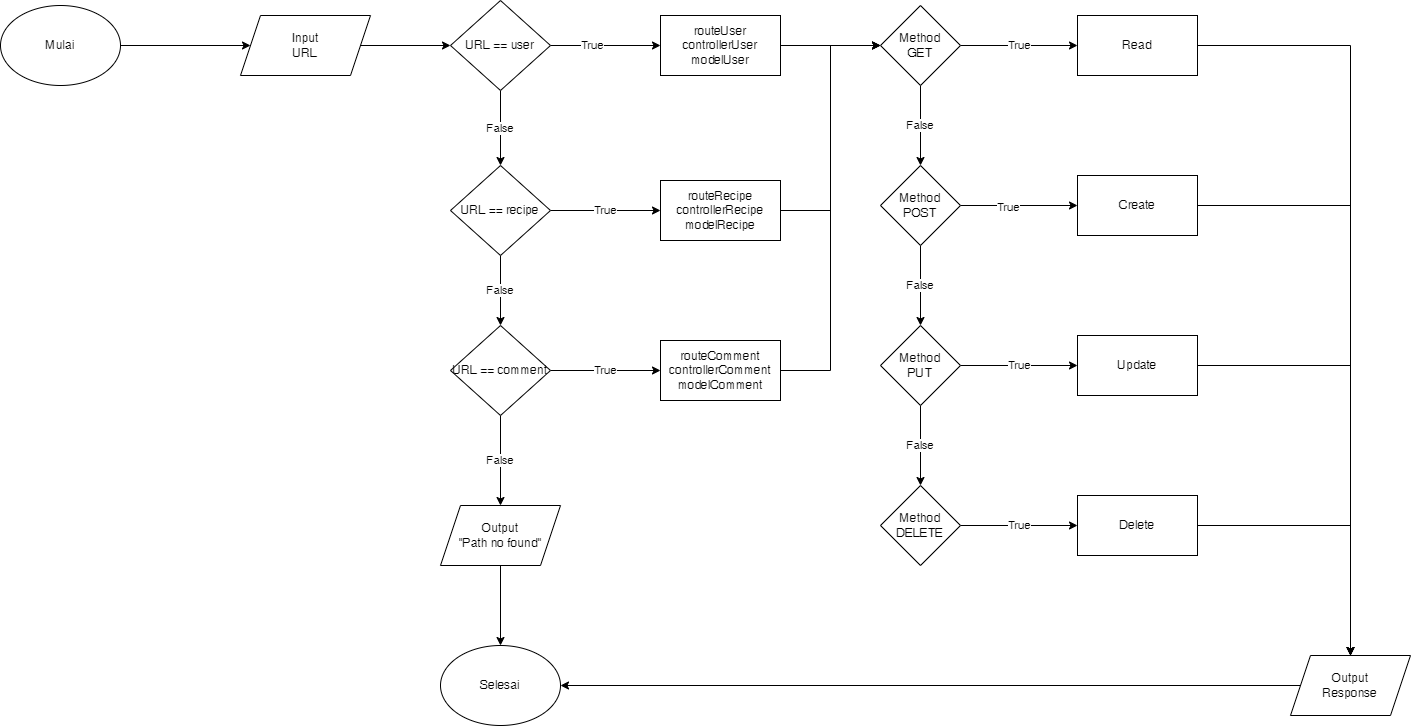

The diagram above was exported from draw.io. Its source (the exported page's mxGraphModel, read from the mxfile embedded in the PNG):
<mxGraphModel dx="868" dy="553" grid="1" gridSize="10" guides="1" tooltips="1" connect="1" arrows="1" fold="1" page="1" pageScale="1" pageWidth="827" pageHeight="1169" math="0" shadow="0">
  <root>
    <mxCell id="WIyWlLk6GJQsqaUBKTNV-0" />
    <mxCell id="WIyWlLk6GJQsqaUBKTNV-1" parent="WIyWlLk6GJQsqaUBKTNV-0" />
    <mxCell id="Pk7TskSN_m7u6gAMWspy-3" style="edgeStyle=orthogonalEdgeStyle;rounded=0;orthogonalLoop=1;jettySize=auto;html=1;exitX=1;exitY=0.5;exitDx=0;exitDy=0;" edge="1" parent="WIyWlLk6GJQsqaUBKTNV-1" source="Pk7TskSN_m7u6gAMWspy-0" target="Pk7TskSN_m7u6gAMWspy-1">
      <mxGeometry relative="1" as="geometry" />
    </mxCell>
    <mxCell id="Pk7TskSN_m7u6gAMWspy-0" value="Mulai" style="ellipse;whiteSpace=wrap;html=1;" vertex="1" parent="WIyWlLk6GJQsqaUBKTNV-1">
      <mxGeometry x="40" y="40" width="120" height="80" as="geometry" />
    </mxCell>
    <mxCell id="Pk7TskSN_m7u6gAMWspy-5" style="edgeStyle=orthogonalEdgeStyle;rounded=0;orthogonalLoop=1;jettySize=auto;html=1;exitX=1;exitY=0.5;exitDx=0;exitDy=0;entryX=0;entryY=0.5;entryDx=0;entryDy=0;" edge="1" parent="WIyWlLk6GJQsqaUBKTNV-1" source="Pk7TskSN_m7u6gAMWspy-1" target="Pk7TskSN_m7u6gAMWspy-6">
      <mxGeometry relative="1" as="geometry">
        <mxPoint x="580" y="80" as="targetPoint" />
      </mxGeometry>
    </mxCell>
    <mxCell id="Pk7TskSN_m7u6gAMWspy-1" value="Input&lt;br&gt;URL" style="shape=parallelogram;perimeter=parallelogramPerimeter;whiteSpace=wrap;html=1;fixedSize=1;" vertex="1" parent="WIyWlLk6GJQsqaUBKTNV-1">
      <mxGeometry x="280" y="50" width="130" height="60" as="geometry" />
    </mxCell>
    <mxCell id="Pk7TskSN_m7u6gAMWspy-10" value="False" style="edgeStyle=orthogonalEdgeStyle;rounded=0;orthogonalLoop=1;jettySize=auto;html=1;exitX=0.5;exitY=1;exitDx=0;exitDy=0;" edge="1" parent="WIyWlLk6GJQsqaUBKTNV-1" source="Pk7TskSN_m7u6gAMWspy-6" target="Pk7TskSN_m7u6gAMWspy-8">
      <mxGeometry relative="1" as="geometry" />
    </mxCell>
    <mxCell id="Pk7TskSN_m7u6gAMWspy-17" style="edgeStyle=orthogonalEdgeStyle;rounded=0;orthogonalLoop=1;jettySize=auto;html=1;exitX=1;exitY=0.5;exitDx=0;exitDy=0;entryX=0;entryY=0.5;entryDx=0;entryDy=0;" edge="1" parent="WIyWlLk6GJQsqaUBKTNV-1" source="Pk7TskSN_m7u6gAMWspy-6" target="Pk7TskSN_m7u6gAMWspy-16">
      <mxGeometry relative="1" as="geometry" />
    </mxCell>
    <mxCell id="Pk7TskSN_m7u6gAMWspy-18" value="True" style="edgeLabel;html=1;align=center;verticalAlign=middle;resizable=0;points=[];" vertex="1" connectable="0" parent="Pk7TskSN_m7u6gAMWspy-17">
      <mxGeometry x="-0.2545" y="1" relative="1" as="geometry">
        <mxPoint as="offset" />
      </mxGeometry>
    </mxCell>
    <mxCell id="Pk7TskSN_m7u6gAMWspy-6" value="URL == user" style="rhombus;whiteSpace=wrap;html=1;" vertex="1" parent="WIyWlLk6GJQsqaUBKTNV-1">
      <mxGeometry x="490" y="35" width="100" height="90" as="geometry" />
    </mxCell>
    <mxCell id="Pk7TskSN_m7u6gAMWspy-11" value="False" style="edgeStyle=orthogonalEdgeStyle;rounded=0;orthogonalLoop=1;jettySize=auto;html=1;exitX=0.5;exitY=1;exitDx=0;exitDy=0;" edge="1" parent="WIyWlLk6GJQsqaUBKTNV-1" source="Pk7TskSN_m7u6gAMWspy-8" target="Pk7TskSN_m7u6gAMWspy-9">
      <mxGeometry relative="1" as="geometry" />
    </mxCell>
    <mxCell id="Pk7TskSN_m7u6gAMWspy-20" value="True" style="edgeStyle=orthogonalEdgeStyle;rounded=0;orthogonalLoop=1;jettySize=auto;html=1;exitX=1;exitY=0.5;exitDx=0;exitDy=0;entryX=0;entryY=0.5;entryDx=0;entryDy=0;" edge="1" parent="WIyWlLk6GJQsqaUBKTNV-1" source="Pk7TskSN_m7u6gAMWspy-8" target="Pk7TskSN_m7u6gAMWspy-19">
      <mxGeometry relative="1" as="geometry" />
    </mxCell>
    <mxCell id="Pk7TskSN_m7u6gAMWspy-8" value="URL == recipe" style="rhombus;whiteSpace=wrap;html=1;" vertex="1" parent="WIyWlLk6GJQsqaUBKTNV-1">
      <mxGeometry x="490" y="200" width="100" height="90" as="geometry" />
    </mxCell>
    <mxCell id="Pk7TskSN_m7u6gAMWspy-13" value="False" style="edgeStyle=orthogonalEdgeStyle;rounded=0;orthogonalLoop=1;jettySize=auto;html=1;exitX=0.5;exitY=1;exitDx=0;exitDy=0;" edge="1" parent="WIyWlLk6GJQsqaUBKTNV-1" source="Pk7TskSN_m7u6gAMWspy-9" target="Pk7TskSN_m7u6gAMWspy-12">
      <mxGeometry relative="1" as="geometry" />
    </mxCell>
    <mxCell id="Pk7TskSN_m7u6gAMWspy-22" value="True" style="edgeStyle=orthogonalEdgeStyle;rounded=0;orthogonalLoop=1;jettySize=auto;html=1;exitX=1;exitY=0.5;exitDx=0;exitDy=0;" edge="1" parent="WIyWlLk6GJQsqaUBKTNV-1" source="Pk7TskSN_m7u6gAMWspy-9" target="Pk7TskSN_m7u6gAMWspy-21">
      <mxGeometry relative="1" as="geometry" />
    </mxCell>
    <mxCell id="Pk7TskSN_m7u6gAMWspy-9" value="URL == comment" style="rhombus;whiteSpace=wrap;html=1;" vertex="1" parent="WIyWlLk6GJQsqaUBKTNV-1">
      <mxGeometry x="490" y="360" width="100" height="90" as="geometry" />
    </mxCell>
    <mxCell id="Pk7TskSN_m7u6gAMWspy-15" style="edgeStyle=orthogonalEdgeStyle;rounded=0;orthogonalLoop=1;jettySize=auto;html=1;exitX=0.5;exitY=1;exitDx=0;exitDy=0;" edge="1" parent="WIyWlLk6GJQsqaUBKTNV-1" source="Pk7TskSN_m7u6gAMWspy-12" target="Pk7TskSN_m7u6gAMWspy-14">
      <mxGeometry relative="1" as="geometry" />
    </mxCell>
    <mxCell id="Pk7TskSN_m7u6gAMWspy-12" value="Output&lt;br&gt;&quot;Path no found&quot;" style="shape=parallelogram;perimeter=parallelogramPerimeter;whiteSpace=wrap;html=1;fixedSize=1;" vertex="1" parent="WIyWlLk6GJQsqaUBKTNV-1">
      <mxGeometry x="480" y="540" width="120" height="60" as="geometry" />
    </mxCell>
    <mxCell id="Pk7TskSN_m7u6gAMWspy-14" value="Selesai" style="ellipse;whiteSpace=wrap;html=1;" vertex="1" parent="WIyWlLk6GJQsqaUBKTNV-1">
      <mxGeometry x="480" y="680" width="120" height="80" as="geometry" />
    </mxCell>
    <mxCell id="Pk7TskSN_m7u6gAMWspy-44" style="edgeStyle=orthogonalEdgeStyle;rounded=0;orthogonalLoop=1;jettySize=auto;html=1;" edge="1" parent="WIyWlLk6GJQsqaUBKTNV-1" source="Pk7TskSN_m7u6gAMWspy-16" target="Pk7TskSN_m7u6gAMWspy-23">
      <mxGeometry relative="1" as="geometry" />
    </mxCell>
    <mxCell id="Pk7TskSN_m7u6gAMWspy-16" value="routeUser&lt;br&gt;controllerUser&lt;br&gt;modelUser" style="rounded=0;whiteSpace=wrap;html=1;" vertex="1" parent="WIyWlLk6GJQsqaUBKTNV-1">
      <mxGeometry x="700" y="50" width="120" height="60" as="geometry" />
    </mxCell>
    <mxCell id="Pk7TskSN_m7u6gAMWspy-45" style="edgeStyle=orthogonalEdgeStyle;rounded=0;orthogonalLoop=1;jettySize=auto;html=1;entryX=0;entryY=0.5;entryDx=0;entryDy=0;" edge="1" parent="WIyWlLk6GJQsqaUBKTNV-1" source="Pk7TskSN_m7u6gAMWspy-19" target="Pk7TskSN_m7u6gAMWspy-23">
      <mxGeometry relative="1" as="geometry" />
    </mxCell>
    <mxCell id="Pk7TskSN_m7u6gAMWspy-19" value="routeRecipe&lt;br&gt;controllerRecipe&lt;br&gt;modelRecipe" style="rounded=0;whiteSpace=wrap;html=1;" vertex="1" parent="WIyWlLk6GJQsqaUBKTNV-1">
      <mxGeometry x="700" y="215" width="120" height="60" as="geometry" />
    </mxCell>
    <mxCell id="Pk7TskSN_m7u6gAMWspy-46" style="edgeStyle=orthogonalEdgeStyle;rounded=0;orthogonalLoop=1;jettySize=auto;html=1;entryX=0;entryY=0.5;entryDx=0;entryDy=0;" edge="1" parent="WIyWlLk6GJQsqaUBKTNV-1" source="Pk7TskSN_m7u6gAMWspy-21" target="Pk7TskSN_m7u6gAMWspy-23">
      <mxGeometry relative="1" as="geometry" />
    </mxCell>
    <mxCell id="Pk7TskSN_m7u6gAMWspy-21" value="routeComment&lt;br&gt;controllerComment&lt;br&gt;modelComment" style="rounded=0;whiteSpace=wrap;html=1;" vertex="1" parent="WIyWlLk6GJQsqaUBKTNV-1">
      <mxGeometry x="700" y="375" width="120" height="60" as="geometry" />
    </mxCell>
    <mxCell id="Pk7TskSN_m7u6gAMWspy-30" value="False" style="edgeStyle=orthogonalEdgeStyle;rounded=0;orthogonalLoop=1;jettySize=auto;html=1;exitX=0.5;exitY=1;exitDx=0;exitDy=0;" edge="1" parent="WIyWlLk6GJQsqaUBKTNV-1" source="Pk7TskSN_m7u6gAMWspy-23" target="Pk7TskSN_m7u6gAMWspy-24">
      <mxGeometry relative="1" as="geometry" />
    </mxCell>
    <mxCell id="Pk7TskSN_m7u6gAMWspy-48" value="True" style="edgeStyle=orthogonalEdgeStyle;rounded=0;orthogonalLoop=1;jettySize=auto;html=1;exitX=1;exitY=0.5;exitDx=0;exitDy=0;" edge="1" parent="WIyWlLk6GJQsqaUBKTNV-1" source="Pk7TskSN_m7u6gAMWspy-23" target="Pk7TskSN_m7u6gAMWspy-47">
      <mxGeometry relative="1" as="geometry" />
    </mxCell>
    <mxCell id="Pk7TskSN_m7u6gAMWspy-23" value="Method&lt;br&gt;GET" style="rhombus;whiteSpace=wrap;html=1;" vertex="1" parent="WIyWlLk6GJQsqaUBKTNV-1">
      <mxGeometry x="920" y="40" width="80" height="80" as="geometry" />
    </mxCell>
    <mxCell id="Pk7TskSN_m7u6gAMWspy-31" value="False" style="edgeStyle=orthogonalEdgeStyle;rounded=0;orthogonalLoop=1;jettySize=auto;html=1;exitX=0.5;exitY=1;exitDx=0;exitDy=0;" edge="1" parent="WIyWlLk6GJQsqaUBKTNV-1" source="Pk7TskSN_m7u6gAMWspy-24" target="Pk7TskSN_m7u6gAMWspy-25">
      <mxGeometry relative="1" as="geometry" />
    </mxCell>
    <mxCell id="Pk7TskSN_m7u6gAMWspy-50" style="edgeStyle=orthogonalEdgeStyle;rounded=0;orthogonalLoop=1;jettySize=auto;html=1;" edge="1" parent="WIyWlLk6GJQsqaUBKTNV-1" source="Pk7TskSN_m7u6gAMWspy-24" target="Pk7TskSN_m7u6gAMWspy-49">
      <mxGeometry relative="1" as="geometry" />
    </mxCell>
    <mxCell id="Pk7TskSN_m7u6gAMWspy-61" value="True" style="edgeLabel;html=1;align=center;verticalAlign=middle;resizable=0;points=[];" vertex="1" connectable="0" parent="Pk7TskSN_m7u6gAMWspy-50">
      <mxGeometry x="-0.1966" y="-1" relative="1" as="geometry">
        <mxPoint as="offset" />
      </mxGeometry>
    </mxCell>
    <mxCell id="Pk7TskSN_m7u6gAMWspy-24" value="Method&lt;br&gt;POST" style="rhombus;whiteSpace=wrap;html=1;" vertex="1" parent="WIyWlLk6GJQsqaUBKTNV-1">
      <mxGeometry x="920" y="200" width="80" height="80" as="geometry" />
    </mxCell>
    <mxCell id="Pk7TskSN_m7u6gAMWspy-32" value="False" style="edgeStyle=orthogonalEdgeStyle;rounded=0;orthogonalLoop=1;jettySize=auto;html=1;exitX=0.5;exitY=1;exitDx=0;exitDy=0;" edge="1" parent="WIyWlLk6GJQsqaUBKTNV-1" source="Pk7TskSN_m7u6gAMWspy-25" target="Pk7TskSN_m7u6gAMWspy-26">
      <mxGeometry relative="1" as="geometry" />
    </mxCell>
    <mxCell id="Pk7TskSN_m7u6gAMWspy-52" value="True" style="edgeStyle=orthogonalEdgeStyle;rounded=0;orthogonalLoop=1;jettySize=auto;html=1;exitX=1;exitY=0.5;exitDx=0;exitDy=0;" edge="1" parent="WIyWlLk6GJQsqaUBKTNV-1" source="Pk7TskSN_m7u6gAMWspy-25" target="Pk7TskSN_m7u6gAMWspy-51">
      <mxGeometry relative="1" as="geometry" />
    </mxCell>
    <mxCell id="Pk7TskSN_m7u6gAMWspy-25" value="Method&lt;br&gt;PUT" style="rhombus;whiteSpace=wrap;html=1;" vertex="1" parent="WIyWlLk6GJQsqaUBKTNV-1">
      <mxGeometry x="920" y="360" width="80" height="80" as="geometry" />
    </mxCell>
    <mxCell id="Pk7TskSN_m7u6gAMWspy-54" value="True" style="edgeStyle=orthogonalEdgeStyle;rounded=0;orthogonalLoop=1;jettySize=auto;html=1;exitX=1;exitY=0.5;exitDx=0;exitDy=0;entryX=0;entryY=0.5;entryDx=0;entryDy=0;" edge="1" parent="WIyWlLk6GJQsqaUBKTNV-1" source="Pk7TskSN_m7u6gAMWspy-26" target="Pk7TskSN_m7u6gAMWspy-53">
      <mxGeometry relative="1" as="geometry" />
    </mxCell>
    <mxCell id="Pk7TskSN_m7u6gAMWspy-26" value="Method&lt;br&gt;DELETE" style="rhombus;whiteSpace=wrap;html=1;" vertex="1" parent="WIyWlLk6GJQsqaUBKTNV-1">
      <mxGeometry x="920" y="520" width="80" height="80" as="geometry" />
    </mxCell>
    <mxCell id="Pk7TskSN_m7u6gAMWspy-60" style="edgeStyle=orthogonalEdgeStyle;rounded=0;orthogonalLoop=1;jettySize=auto;html=1;" edge="1" parent="WIyWlLk6GJQsqaUBKTNV-1" source="Pk7TskSN_m7u6gAMWspy-47" target="Pk7TskSN_m7u6gAMWspy-55">
      <mxGeometry relative="1" as="geometry" />
    </mxCell>
    <mxCell id="Pk7TskSN_m7u6gAMWspy-47" value="Read" style="rounded=0;whiteSpace=wrap;html=1;" vertex="1" parent="WIyWlLk6GJQsqaUBKTNV-1">
      <mxGeometry x="1117" y="50" width="120" height="60" as="geometry" />
    </mxCell>
    <mxCell id="Pk7TskSN_m7u6gAMWspy-59" style="edgeStyle=orthogonalEdgeStyle;rounded=0;orthogonalLoop=1;jettySize=auto;html=1;" edge="1" parent="WIyWlLk6GJQsqaUBKTNV-1" source="Pk7TskSN_m7u6gAMWspy-49" target="Pk7TskSN_m7u6gAMWspy-55">
      <mxGeometry relative="1" as="geometry" />
    </mxCell>
    <mxCell id="Pk7TskSN_m7u6gAMWspy-49" value="Create" style="rounded=0;whiteSpace=wrap;html=1;" vertex="1" parent="WIyWlLk6GJQsqaUBKTNV-1">
      <mxGeometry x="1117" y="210" width="120" height="60" as="geometry" />
    </mxCell>
    <mxCell id="Pk7TskSN_m7u6gAMWspy-58" style="edgeStyle=orthogonalEdgeStyle;rounded=0;orthogonalLoop=1;jettySize=auto;html=1;" edge="1" parent="WIyWlLk6GJQsqaUBKTNV-1" source="Pk7TskSN_m7u6gAMWspy-51" target="Pk7TskSN_m7u6gAMWspy-55">
      <mxGeometry relative="1" as="geometry" />
    </mxCell>
    <mxCell id="Pk7TskSN_m7u6gAMWspy-51" value="Update" style="rounded=0;whiteSpace=wrap;html=1;" vertex="1" parent="WIyWlLk6GJQsqaUBKTNV-1">
      <mxGeometry x="1117" y="370" width="120" height="60" as="geometry" />
    </mxCell>
    <mxCell id="Pk7TskSN_m7u6gAMWspy-57" style="edgeStyle=orthogonalEdgeStyle;rounded=0;orthogonalLoop=1;jettySize=auto;html=1;" edge="1" parent="WIyWlLk6GJQsqaUBKTNV-1" source="Pk7TskSN_m7u6gAMWspy-53" target="Pk7TskSN_m7u6gAMWspy-55">
      <mxGeometry relative="1" as="geometry" />
    </mxCell>
    <mxCell id="Pk7TskSN_m7u6gAMWspy-53" value="Delete" style="rounded=0;whiteSpace=wrap;html=1;" vertex="1" parent="WIyWlLk6GJQsqaUBKTNV-1">
      <mxGeometry x="1117" y="530" width="120" height="60" as="geometry" />
    </mxCell>
    <mxCell id="Pk7TskSN_m7u6gAMWspy-56" style="edgeStyle=orthogonalEdgeStyle;rounded=0;orthogonalLoop=1;jettySize=auto;html=1;" edge="1" parent="WIyWlLk6GJQsqaUBKTNV-1" source="Pk7TskSN_m7u6gAMWspy-55" target="Pk7TskSN_m7u6gAMWspy-14">
      <mxGeometry relative="1" as="geometry" />
    </mxCell>
    <mxCell id="Pk7TskSN_m7u6gAMWspy-55" value="Output&lt;br&gt;Response" style="shape=parallelogram;perimeter=parallelogramPerimeter;whiteSpace=wrap;html=1;fixedSize=1;" vertex="1" parent="WIyWlLk6GJQsqaUBKTNV-1">
      <mxGeometry x="1330" y="690" width="120" height="60" as="geometry" />
    </mxCell>
  </root>
</mxGraphModel>